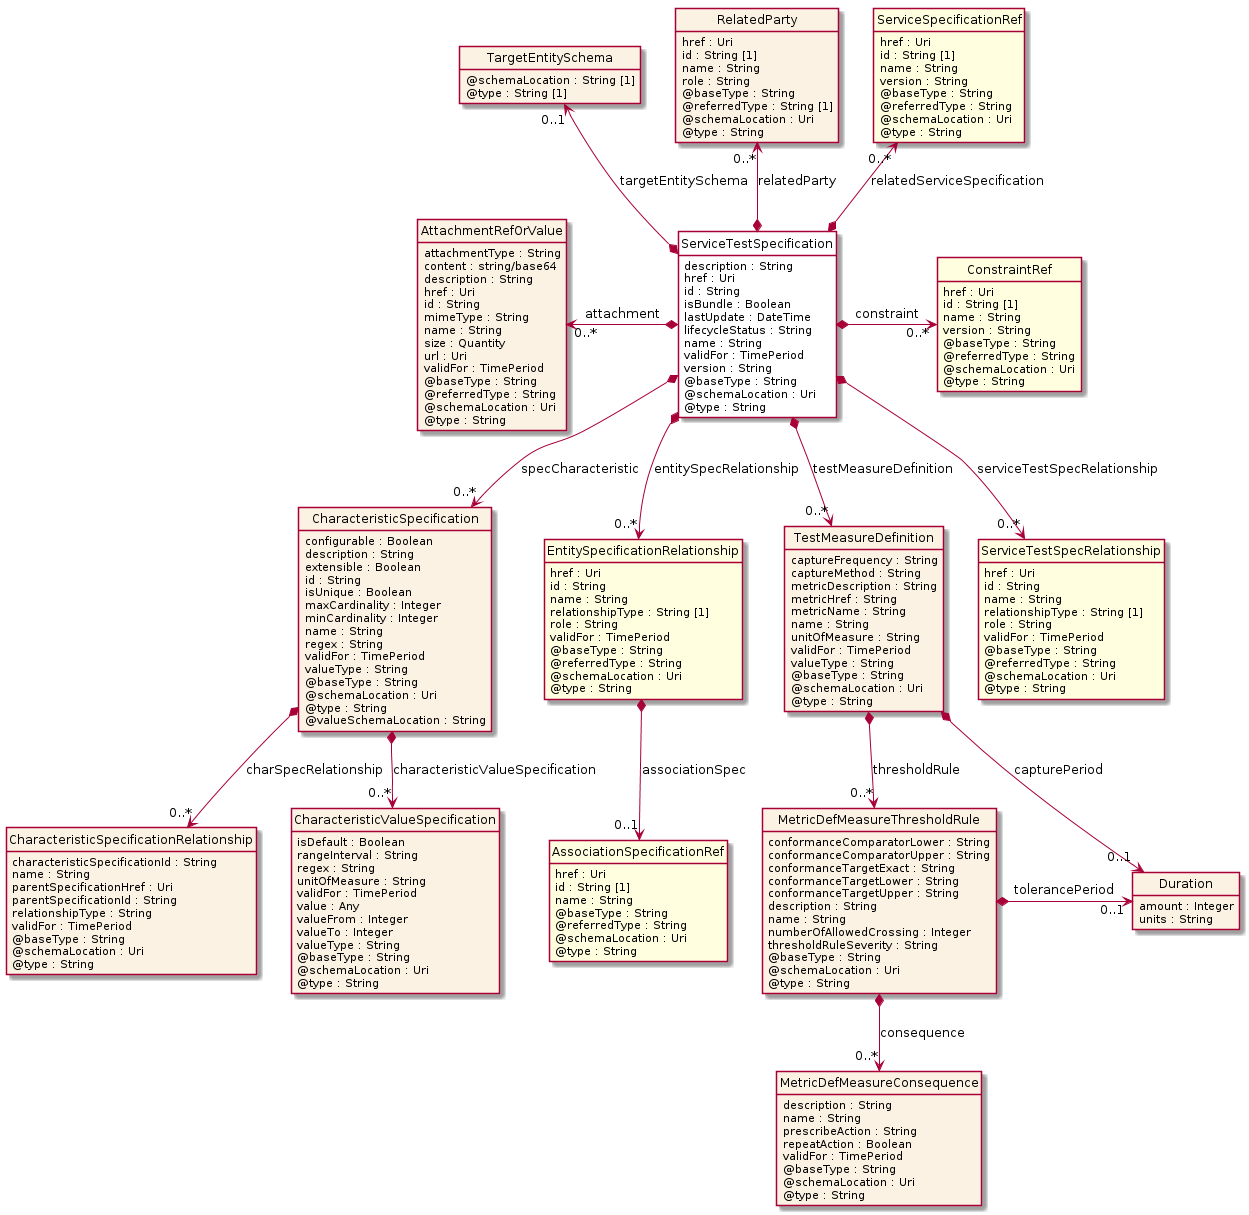

The diagram above was rendered by PlantUML. Its source (embedded in the PNG):
@startuml
hide circle
hide methods
hide stereotype
show <<Enumeration>> stereotype
skinparam class {
   BackgroundColor<<Enumeration>> #E6F5F7
   BackgroundColor<<Ref>> #FFFFE0
   BackgroundColor<<Pivot>> #FFFFFFF
   BackgroundColor<<SimpleType>> #E2F0DA
   BackgroundColor #FCF2E3
}

class ServiceTestSpecification <<Pivot>> {
    description : String
    href : Uri
    id : String
    isBundle : Boolean
    lastUpdate : DateTime
    lifecycleStatus : String
    name : String
    validFor : TimePeriod
    version : String
    @baseType : String
    @schemaLocation : Uri
    @type : String
}

class TargetEntitySchema  {
    @schemaLocation : String [1]
    @type : String [1]
}

class CharacteristicSpecification  {
    configurable : Boolean
    description : String
    extensible : Boolean
    id : String
    isUnique : Boolean
    maxCardinality : Integer
    minCardinality : Integer
    name : String
    regex : String
    validFor : TimePeriod
    valueType : String
    @baseType : String
    @schemaLocation : Uri
    @type : String
    @valueSchemaLocation : String
}

class CharacteristicSpecificationRelationship  {
    characteristicSpecificationId : String
    name : String
    parentSpecificationHref : Uri
    parentSpecificationId : String
    relationshipType : String
    validFor : TimePeriod
    @baseType : String
    @schemaLocation : Uri
    @type : String
}

class CharacteristicValueSpecification  {
    isDefault : Boolean
    rangeInterval : String
    regex : String
    unitOfMeasure : String
    validFor : TimePeriod
    value : Any
    valueFrom : Integer
    valueTo : Integer
    valueType : String
    @baseType : String
    @schemaLocation : Uri
    @type : String
}

class EntitySpecificationRelationship  <<Ref>> {
    href : Uri
    id : String
    name : String
    relationshipType : String [1]
    role : String
    validFor : TimePeriod
    @baseType : String
    @referredType : String
    @schemaLocation : Uri
    @type : String
}

class AssociationSpecificationRef  <<Ref>> {
    href : Uri
    id : String [1]
    name : String
    @baseType : String
    @referredType : String
    @schemaLocation : Uri
    @type : String
}

class RelatedParty  {
    href : Uri
    id : String [1]
    name : String
    role : String
    @baseType : String
    @referredType : String [1]
    @schemaLocation : Uri
    @type : String
}

class ServiceSpecificationRef  <<Ref>> {
    href : Uri
    id : String [1]
    name : String
    version : String
    @baseType : String
    @referredType : String
    @schemaLocation : Uri
    @type : String
}

class AttachmentRefOrValue  {
    attachmentType : String
    content : string/base64
    description : String
    href : Uri
    id : String
    mimeType : String
    name : String
    size : Quantity
    url : Uri
    validFor : TimePeriod
    @baseType : String
    @referredType : String
    @schemaLocation : Uri
    @type : String
}

class TestMeasureDefinition  {
    captureFrequency : String
    captureMethod : String
    metricDescription : String
    metricHref : String
    metricName : String
    name : String
    unitOfMeasure : String
    validFor : TimePeriod
    valueType : String
    @baseType : String
    @schemaLocation : Uri
    @type : String
}

class Duration  {
    amount : Integer
    units : String
}

class MetricDefMeasureThresholdRule  {
    conformanceComparatorLower : String
    conformanceComparatorUpper : String
    conformanceTargetExact : String
    conformanceTargetLower : String
    conformanceTargetUpper : String
    description : String
    name : String
    numberOfAllowedCrossing : Integer
    thresholdRuleSeverity : String
    @baseType : String
    @schemaLocation : Uri
    @type : String
}

class MetricDefMeasureConsequence  {
    description : String
    name : String
    prescribeAction : String
    repeatAction : Boolean
    validFor : TimePeriod
    @baseType : String
    @schemaLocation : Uri
    @type : String
}

class ServiceTestSpecRelationship  <<Ref>> {
    href : Uri
    id : String
    name : String
    relationshipType : String [1]
    role : String
    validFor : TimePeriod
    @baseType : String
    @referredType : String
    @schemaLocation : Uri
    @type : String
}

class ConstraintRef  <<Ref>> {
    href : Uri
    id : String [1]
    name : String
    version : String
    @baseType : String
    @referredType : String
    @schemaLocation : Uri
    @type : String
}

ServiceTestSpecification *-->  "0..*" TestMeasureDefinition : testMeasureDefinition

TestMeasureDefinition *-->  "0..1" Duration : capturePeriod

TestMeasureDefinition *-->  "0..*" MetricDefMeasureThresholdRule : thresholdRule

MetricDefMeasureThresholdRule *-right-> "0..1" Duration : tolerancePeriod

AttachmentRefOrValue "0..*" <-left-* ServiceTestSpecification : attachment

ServiceTestSpecification *-right-> "0..*" ConstraintRef : constraint

RelatedParty "0..*" <--* ServiceTestSpecification : relatedParty

TargetEntitySchema "0..1" <--* ServiceTestSpecification : targetEntitySchema

ServiceSpecificationRef "0..*" <--* ServiceTestSpecification : relatedServiceSpecification

ServiceTestSpecification *-->  "0..*" ServiceTestSpecRelationship : serviceTestSpecRelationship

ServiceTestSpecification *-->  "0..*" EntitySpecificationRelationship : entitySpecRelationship

ServiceTestSpecification *-->  "0..*" CharacteristicSpecification : specCharacteristic

CharacteristicSpecification *-->  "0..*" CharacteristicSpecificationRelationship : charSpecRelationship

CharacteristicSpecification *-->  "0..*" CharacteristicValueSpecification : characteristicValueSpecification

MetricDefMeasureThresholdRule *-->  "0..*" MetricDefMeasureConsequence : consequence

EntitySpecificationRelationship *-->  "0..1" AssociationSpecificationRef : associationSpec

@enduml